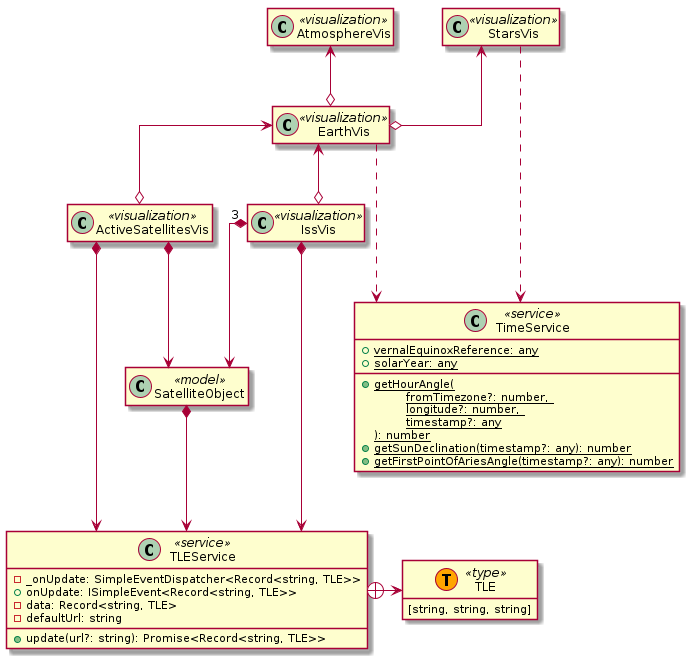

The diagram above was rendered by PlantUML. Its source (embedded in the PNG):
@startuml
skinparam linetype ortho
hide empty members

class StarsVis <<visualization>>
class AtmosphereVis <<visualization>>
class EarthVis <<visualization>>
class ActiveSatellitesVis <<visualization>>
class IssVis <<visualization>>

StarsVis <--o EarthVis
AtmosphereVis <--o EarthVis

EarthVis <--o ActiveSatellitesVis
EarthVis <--o IssVis

class TimeService <<service>>{
    +{static} vernalEquinoxReference: any
    +{static} solarYear: any
    +{static} getHourAngle(\n\tfromTimezone?: number, \n\tlongitude?: number, \n\ttimestamp?: any\n): number
    +{static} getSunDeclination(timestamp?: any): number
    +{static} getFirstPointOfAriesAngle(timestamp?: any): number
}

StarsVis ...> TimeService
EarthVis ...> TimeService

class SatelliteObject <<model>> {

}
class TLEService <<service>>{
    -_onUpdate: SimpleEventDispatcher<Record<string, TLE>>
    +onUpdate: ISimpleEvent<Record<string, TLE>>
    -data: Record<string, TLE>
    -defaultUrl: string
    +update(url?: string): Promise<Record<string, TLE>>
}

class TLE <<T, Orange>> <<type>>{
    [string, string, string]
}

TLEService +-> TLE

IssVis *---> TLEService
IssVis "3" *-->  SatelliteObject
SatelliteObject *--> TLEService
ActiveSatellitesVis *---> TLEService
ActiveSatellitesVis *--> SatelliteObject
@enduml